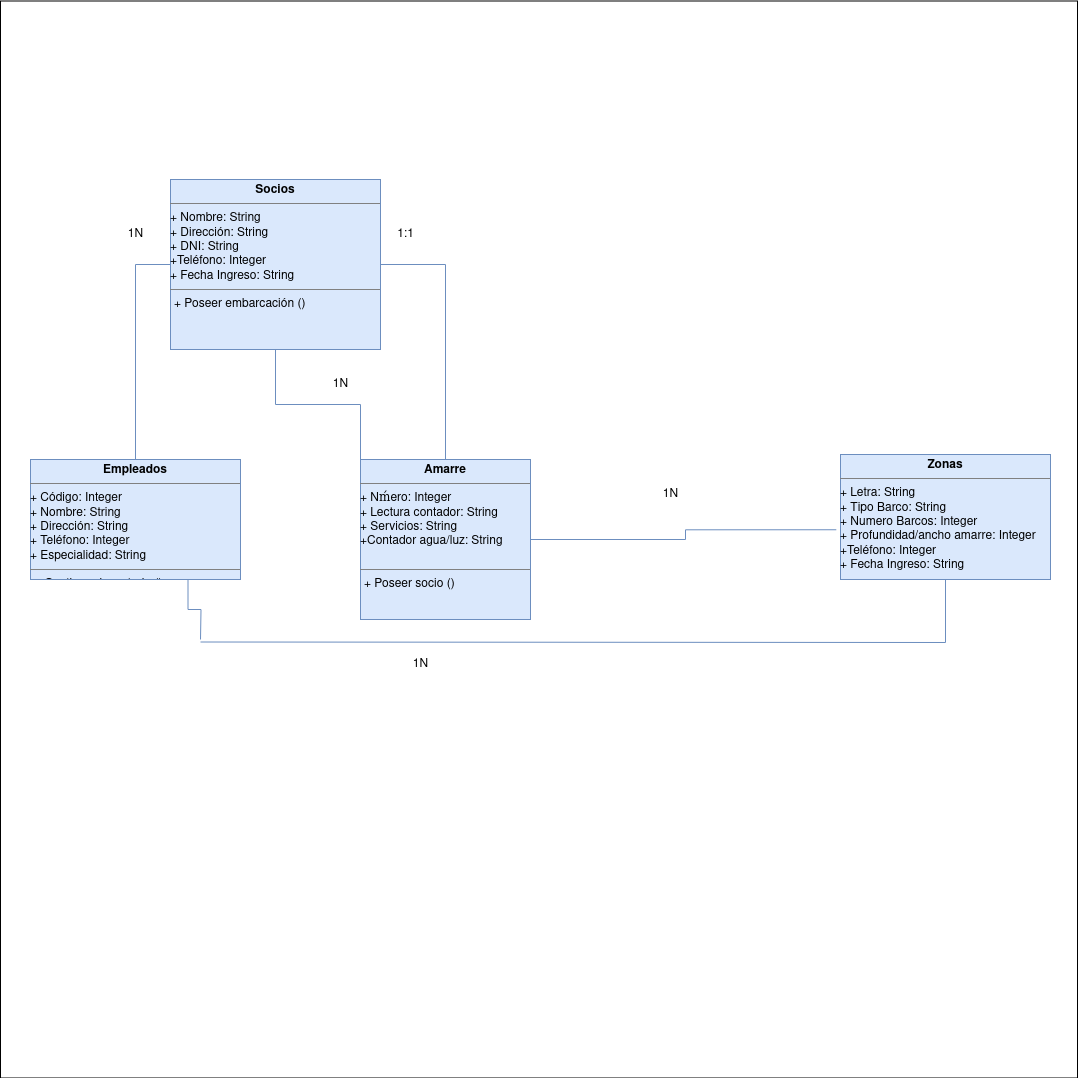

The diagram above was exported from draw.io. Its source (the exported page's mxGraphModel, read from the mxfile embedded in the PNG):
<mxGraphModel dx="1912" dy="831" grid="1" gridSize="10" guides="1" tooltips="1" connect="1" arrows="1" fold="1" page="1" pageScale="1" pageWidth="827" pageHeight="1169" math="0" shadow="0">
  <root>
    <mxCell id="0" />
    <mxCell id="1" parent="0" />
    <mxCell id="gHWe8NAbPl4bDsPorWqr-2" value="" style="whiteSpace=wrap;html=1;aspect=fixed;" vertex="1" parent="1">
      <mxGeometry x="730" y="911.5" width="1077" height="1077" as="geometry" />
    </mxCell>
    <mxCell id="gHWe8NAbPl4bDsPorWqr-3" value="&lt;p style=&quot;margin:0px;margin-top:4px;text-align:center;&quot;&gt;&lt;b&gt;Amarre&lt;/b&gt;&lt;br&gt;&lt;/p&gt;&lt;hr size=&quot;1&quot;&gt;&lt;div&gt;&lt;div&gt;+ Nḿero: Integer&lt;/div&gt;&lt;div&gt;+ Lectura contador: String&lt;/div&gt;&lt;div&gt;+ Servicios: String&lt;/div&gt;&lt;div&gt;+Contador agua/luz: String&lt;br&gt;&lt;/div&gt;&lt;div&gt;&lt;br&gt;&lt;/div&gt;&lt;/div&gt;&lt;hr size=&quot;1&quot;&gt;&lt;p style=&quot;margin:0px;margin-left:4px;&quot;&gt;+ Poseer socio ()&lt;br&gt;&lt;/p&gt;" style="verticalAlign=top;align=left;overflow=fill;html=1;whiteSpace=wrap;fillColor=#dae8fc;strokeColor=#6c8ebf;" vertex="1" parent="1">
      <mxGeometry x="1090" y="1370" width="170" height="160" as="geometry" />
    </mxCell>
    <mxCell id="gHWe8NAbPl4bDsPorWqr-19" style="edgeStyle=orthogonalEdgeStyle;rounded=0;orthogonalLoop=1;jettySize=auto;html=1;endArrow=none;endFill=0;fillColor=#dae8fc;strokeColor=#6c8ebf;" edge="1" parent="1" target="gHWe8NAbPl4bDsPorWqr-15">
      <mxGeometry relative="1" as="geometry">
        <mxPoint x="930" y="1552.5" as="sourcePoint" />
        <mxPoint x="1530" y="1550" as="targetPoint" />
      </mxGeometry>
    </mxCell>
    <mxCell id="gHWe8NAbPl4bDsPorWqr-20" style="edgeStyle=orthogonalEdgeStyle;rounded=0;orthogonalLoop=1;jettySize=auto;html=1;exitX=0.75;exitY=1;exitDx=0;exitDy=0;endArrow=none;endFill=0;fillColor=#dae8fc;strokeColor=#6c8ebf;" edge="1" parent="1" source="gHWe8NAbPl4bDsPorWqr-4">
      <mxGeometry relative="1" as="geometry">
        <mxPoint x="930" y="1550" as="targetPoint" />
      </mxGeometry>
    </mxCell>
    <mxCell id="gHWe8NAbPl4bDsPorWqr-4" value="&lt;p style=&quot;margin:0px;margin-top:4px;text-align:center;&quot;&gt;&lt;b&gt;Empleados&lt;/b&gt;&lt;br&gt;&lt;/p&gt;&lt;hr size=&quot;1&quot;&gt;&lt;div&gt;&lt;div&gt;+ Código: Integer&lt;/div&gt;&lt;div&gt;+ Nombre: String&lt;/div&gt;&lt;div&gt;+ Dirección: String&lt;/div&gt;&lt;div&gt;+ Teléfono: Integer&lt;/div&gt;&lt;div&gt;+ Especialidad: String&lt;br&gt;&lt;/div&gt;&lt;/div&gt;&lt;hr size=&quot;1&quot;&gt;&lt;p style=&quot;margin:0px;margin-left:4px;&quot;&gt;+ Gestionar inventario ()&lt;/p&gt;&lt;div&gt;&amp;nbsp;+ Registrar compra ()&lt;/div&gt;&lt;div&gt;&amp;nbsp;+ Ver catálogo&lt;br&gt;&lt;/div&gt;" style="verticalAlign=top;align=left;overflow=fill;html=1;whiteSpace=wrap;fillColor=#dae8fc;strokeColor=#6c8ebf;" vertex="1" parent="1">
      <mxGeometry x="760" y="1370" width="210" height="120" as="geometry" />
    </mxCell>
    <mxCell id="gHWe8NAbPl4bDsPorWqr-5" style="edgeStyle=orthogonalEdgeStyle;rounded=0;orthogonalLoop=1;jettySize=auto;html=1;exitX=1;exitY=0.5;exitDx=0;exitDy=0;endArrow=none;endFill=0;fillColor=#dae8fc;strokeColor=#6c8ebf;" edge="1" parent="1" source="gHWe8NAbPl4bDsPorWqr-7" target="gHWe8NAbPl4bDsPorWqr-3">
      <mxGeometry relative="1" as="geometry" />
    </mxCell>
    <mxCell id="gHWe8NAbPl4bDsPorWqr-6" style="edgeStyle=orthogonalEdgeStyle;rounded=0;orthogonalLoop=1;jettySize=auto;html=1;exitX=0;exitY=0.5;exitDx=0;exitDy=0;entryX=0.5;entryY=0;entryDx=0;entryDy=0;endArrow=none;endFill=0;fillColor=#dae8fc;strokeColor=#6c8ebf;" edge="1" parent="1" source="gHWe8NAbPl4bDsPorWqr-7" target="gHWe8NAbPl4bDsPorWqr-4">
      <mxGeometry relative="1" as="geometry" />
    </mxCell>
    <mxCell id="gHWe8NAbPl4bDsPorWqr-17" style="edgeStyle=orthogonalEdgeStyle;rounded=0;orthogonalLoop=1;jettySize=auto;html=1;exitX=0.5;exitY=1;exitDx=0;exitDy=0;entryX=0;entryY=0;entryDx=0;entryDy=0;fillColor=#dae8fc;strokeColor=#6c8ebf;endArrow=none;endFill=0;" edge="1" parent="1" source="gHWe8NAbPl4bDsPorWqr-7" target="gHWe8NAbPl4bDsPorWqr-3">
      <mxGeometry relative="1" as="geometry" />
    </mxCell>
    <mxCell id="gHWe8NAbPl4bDsPorWqr-7" value="&lt;p style=&quot;margin:0px;margin-top:4px;text-align:center;&quot;&gt;&lt;b&gt;Socios&lt;/b&gt;&lt;br&gt;&lt;/p&gt;&lt;hr size=&quot;1&quot;&gt;&lt;div&gt;&lt;div&gt;+ Nombre: String&lt;br&gt;&lt;/div&gt;&lt;div&gt;+ Dirección: String&lt;/div&gt;&lt;div&gt;+ DNI: String&lt;br&gt;&lt;/div&gt;&lt;div&gt;+Teléfono: Integer&lt;/div&gt;&lt;div&gt;+ Fecha Ingreso: String&lt;br&gt;&lt;/div&gt;&lt;/div&gt;&lt;hr size=&quot;1&quot;&gt;&lt;p style=&quot;margin:0px;margin-left:4px;&quot;&gt;+ Poseer embarcación ()&lt;br&gt;&lt;/p&gt;" style="verticalAlign=top;align=left;overflow=fill;html=1;whiteSpace=wrap;fillColor=#dae8fc;strokeColor=#6c8ebf;" vertex="1" parent="1">
      <mxGeometry x="900" y="1090" width="210" height="170" as="geometry" />
    </mxCell>
    <mxCell id="gHWe8NAbPl4bDsPorWqr-8" value="1N" style="text;html=1;align=center;verticalAlign=middle;resizable=0;points=[];autosize=1;strokeColor=none;fillColor=none;" vertex="1" parent="1">
      <mxGeometry x="845" y="1130" width="40" height="30" as="geometry" />
    </mxCell>
    <mxCell id="gHWe8NAbPl4bDsPorWqr-9" value="1:1" style="text;html=1;align=center;verticalAlign=middle;resizable=0;points=[];autosize=1;strokeColor=none;fillColor=none;" vertex="1" parent="1">
      <mxGeometry x="1115" y="1130" width="40" height="30" as="geometry" />
    </mxCell>
    <mxCell id="gHWe8NAbPl4bDsPorWqr-13" value="1N" style="text;html=1;align=center;verticalAlign=middle;resizable=0;points=[];autosize=1;strokeColor=none;fillColor=none;" vertex="1" parent="1">
      <mxGeometry x="1380" y="1390" width="40" height="30" as="geometry" />
    </mxCell>
    <mxCell id="gHWe8NAbPl4bDsPorWqr-15" value="&lt;p style=&quot;margin:0px;margin-top:4px;text-align:center;&quot;&gt;&lt;b&gt;Zonas&lt;/b&gt;&lt;br&gt;&lt;/p&gt;&lt;hr size=&quot;1&quot;&gt;&lt;div&gt;&lt;div&gt;+ Letra: String&lt;br&gt;&lt;/div&gt;&lt;div&gt;+ Tipo Barco: String&lt;/div&gt;&lt;div&gt;+ Numero Barcos: Integer&lt;/div&gt;&lt;div&gt;+ Profundidad/ancho amarre: Integer&lt;br&gt;&lt;/div&gt;&lt;div&gt;+Teléfono: Integer&lt;/div&gt;&lt;div&gt;+ Fecha Ingreso: String&lt;br&gt;&lt;/div&gt;&lt;/div&gt;&lt;hr size=&quot;1&quot;&gt;&lt;p style=&quot;margin:0px;margin-left:4px;&quot;&gt;+ Poseer embarcación ()&lt;br&gt;&lt;/p&gt;" style="verticalAlign=top;align=left;overflow=fill;html=1;whiteSpace=wrap;fillColor=#dae8fc;strokeColor=#6c8ebf;" vertex="1" parent="1">
      <mxGeometry x="1570" y="1365" width="210" height="125" as="geometry" />
    </mxCell>
    <mxCell id="gHWe8NAbPl4bDsPorWqr-16" style="edgeStyle=orthogonalEdgeStyle;rounded=0;orthogonalLoop=1;jettySize=auto;html=1;exitX=1;exitY=0.5;exitDx=0;exitDy=0;entryX=-0.02;entryY=0.602;entryDx=0;entryDy=0;entryPerimeter=0;fillColor=#dae8fc;strokeColor=#6c8ebf;endArrow=none;endFill=0;" edge="1" parent="1" source="gHWe8NAbPl4bDsPorWqr-3" target="gHWe8NAbPl4bDsPorWqr-15">
      <mxGeometry relative="1" as="geometry" />
    </mxCell>
    <mxCell id="gHWe8NAbPl4bDsPorWqr-18" value="1N" style="text;html=1;align=center;verticalAlign=middle;resizable=0;points=[];autosize=1;strokeColor=none;fillColor=none;" vertex="1" parent="1">
      <mxGeometry x="1050" y="1280" width="40" height="30" as="geometry" />
    </mxCell>
    <mxCell id="gHWe8NAbPl4bDsPorWqr-21" value="1N" style="text;html=1;align=center;verticalAlign=middle;resizable=0;points=[];autosize=1;strokeColor=none;fillColor=none;" vertex="1" parent="1">
      <mxGeometry x="1130" y="1560" width="40" height="30" as="geometry" />
    </mxCell>
  </root>
</mxGraphModel>